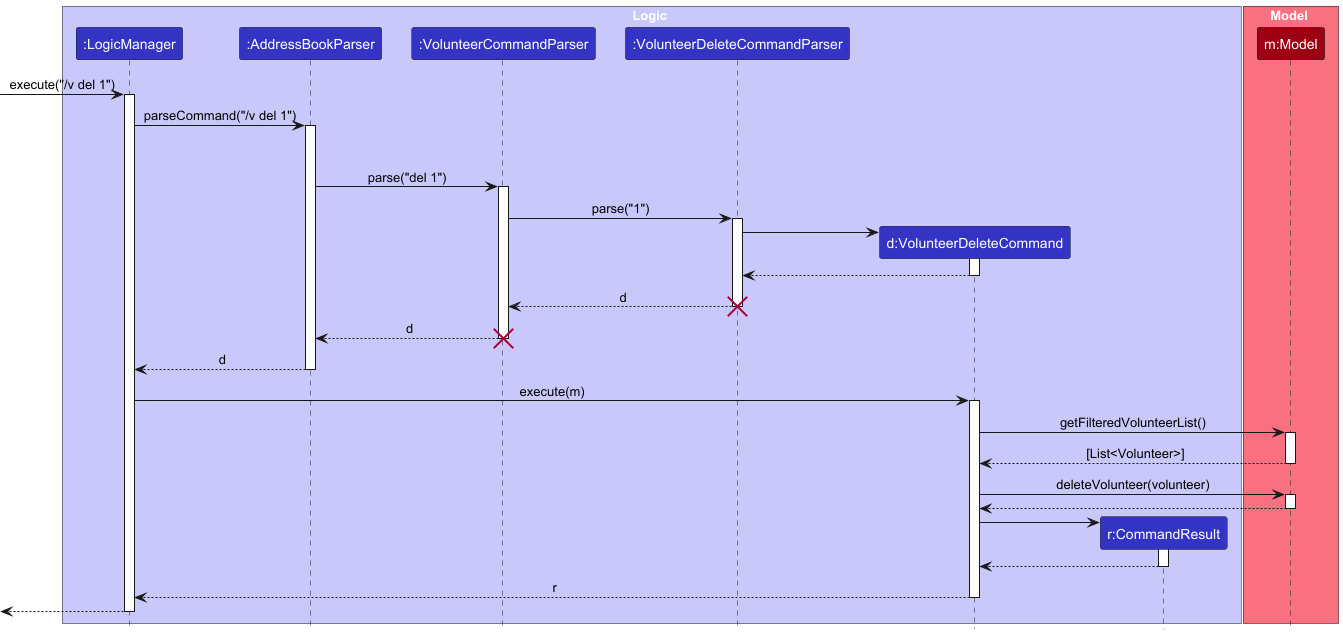

The diagram above was rendered by PlantUML. Its source (embedded in the PNG):
@startuml
!include style.puml
skinparam ArrowFontStyle plain

box Logic LOGIC_COLOR_T1
participant ":LogicManager" as LogicManager LOGIC_COLOR
participant ":AddressBookParser" as AddressBookParser LOGIC_COLOR
participant ":VolunteerCommandParser" as VolunteerCommandParser LOGIC_COLOR
participant ":VolunteerDeleteCommandParser" as VolunteerDeleteCommandParser LOGIC_COLOR
participant "d:VolunteerDeleteCommand" as VolunteerDeleteCommand LOGIC_COLOR
participant "r:CommandResult" as CommandResult LOGIC_COLOR
end box

box Model MODEL_COLOR_T1
participant "m:Model" as Model MODEL_COLOR
end box

[-> LogicManager : execute("/v del 1")
activate LogicManager

LogicManager -> AddressBookParser : parseCommand("/v del 1")
activate AddressBookParser

deactivate VolunteerDeleteCommandParser

AddressBookParser -> VolunteerCommandParser : parse("del 1")
activate VolunteerCommandParser

VolunteerCommandParser -> VolunteerDeleteCommandParser : parse("1")
activate VolunteerDeleteCommandParser

create VolunteerDeleteCommand
VolunteerDeleteCommandParser -> VolunteerDeleteCommand
activate VolunteerDeleteCommand

VolunteerDeleteCommand --> VolunteerDeleteCommandParser
deactivate VolunteerDeleteCommand

VolunteerDeleteCommandParser --> VolunteerCommandParser : d
deactivate VolunteerDeleteCommandParser
destroy VolunteerDeleteCommandParser

VolunteerCommandParser --> AddressBookParser : d
deactivate VolunteerCommandParser
destroy VolunteerCommandParser

AddressBookParser --> LogicManager : d
deactivate AddressBookParser

LogicManager -> VolunteerDeleteCommand : execute(m)
activate VolunteerDeleteCommand

VolunteerDeleteCommand -> Model : getFilteredVolunteerList()
activate Model

Model --> VolunteerDeleteCommand : [List<Volunteer>]
deactivate Model

VolunteerDeleteCommand -> Model : deleteVolunteer(volunteer)
activate Model

Model --> VolunteerDeleteCommand
deactivate Model

create CommandResult
VolunteerDeleteCommand -> CommandResult
activate CommandResult

CommandResult --> VolunteerDeleteCommand
deactivate CommandResult

VolunteerDeleteCommand --> LogicManager : r
deactivate VolunteerDeleteCommand

[<-- LogicManager
deactivate LogicManager
@enduml